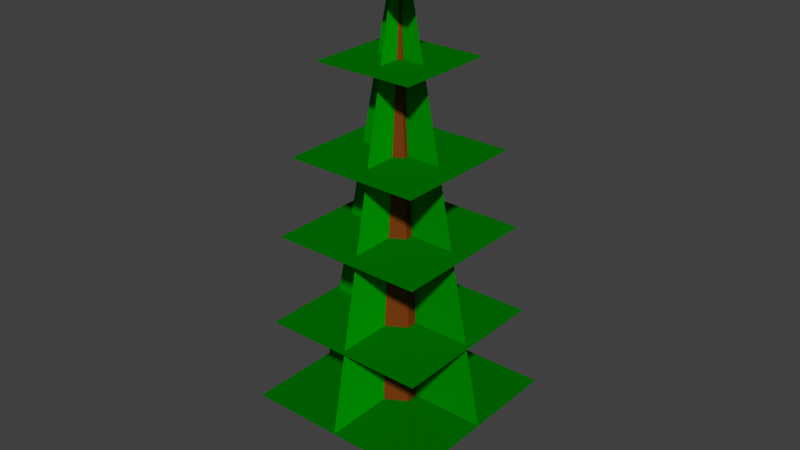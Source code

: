# Source: tree.blend  (saved by Blender 2.76.0; exported with 4.5.12 LTS)
import bpy
from mathutils import Matrix  # noqa: F401  (used for matrix-valued properties, if any)

bpy.ops.wm.read_factory_settings(use_empty=True)
scene = bpy.context.scene
scene.name = 'Scene'

# ---- collections
col_collection_1 = bpy.data.collections.new('Collection 1'); scene.collection.children.link(col_collection_1)

# ---- materials (node trees are filled in below, after node groups)
mat_material_002 = bpy.data.materials.new('Material.002')
mat_material_002.alpha_threshold = 0.0
mat_material_002.use_transparent_shadow = False
mat_material_002.diffuse_color = (0.0, 0.1789, 0.0, 1.0)
mat_material_002.roughness = 0.5
mat_material_001 = bpy.data.materials.new('Material.001')
mat_material_001.alpha_threshold = 0.0
mat_material_001.use_transparent_shadow = False
mat_material_001.diffuse_color = (0.0, 0.1679, 0.0, 1.0)
mat_material_001.roughness = 0.5
mat_material_004 = bpy.data.materials.new('Material.004')
mat_material_004.alpha_threshold = 0.0
mat_material_004.use_transparent_shadow = False
mat_material_004.diffuse_color = (8.669e-05, 0.2738, 0.0, 1.0)
mat_material_004.roughness = 0.5
mat_material_003 = bpy.data.materials.new('Material.003')
mat_material_003.alpha_threshold = 0.0
mat_material_003.use_transparent_shadow = False
mat_material_003.diffuse_color = (0.0, 0.4292, 0.0, 1.0)
mat_material_003.roughness = 0.5
mat_material_005 = bpy.data.materials.new('Material.005')
mat_material_005.alpha_threshold = 0.0
mat_material_005.use_transparent_shadow = False
mat_material_005.diffuse_color = (0.196, 0.04357, 0.005682, 1.0)
mat_material_005.roughness = 0.5

# ---- material node trees

# ---- world
world_world = bpy.data.worlds.new('World'); scene.world = world_world
world_world.color = (0.05088, 0.05088, 0.05088)
world_world.use_sun_shadow = False
world_world.sun_shadow_jitter_overblur = 0.0
world_world.cycles.sampling_method = 'MANUAL'
world_world.cycles.sample_map_resolution = 256

# ---- meshes
me_plane_003 = bpy.data.meshes.new('Plane.003')
me_plane_003.from_pydata([(-1.0, -1.0, 0.0), (1.0, -1.0, 0.0), (-1.0, 1.0, 0.0), (1.0, 1.0, 0.0)], [], [(0, 1, 3, 2)])
me_plane_003.materials.append(mat_material_002)
me_plane_003.use_remesh_preserve_volume = False
me_plane_003.use_remesh_preserve_attributes = False
me_plane_003.use_mirror_vertex_groups = False
me_plane_003.update()
me_plane_002 = bpy.data.meshes.new('Plane.002')
me_plane_002.from_pydata([(-1.0, -1.0, 0.0), (1.0, -1.0, 0.0), (-1.0, 1.0, 0.0), (1.0, 1.0, 0.0)], [], [(0, 1, 3, 2)])
me_plane_002.materials.append(mat_material_001)
me_plane_002.use_remesh_preserve_volume = False
me_plane_002.use_remesh_preserve_attributes = False
me_plane_002.use_mirror_vertex_groups = False
me_plane_002.update()
me_plane_001 = bpy.data.meshes.new('Plane.001')
me_plane_001.from_pydata([(-5.9, 0.0, -2.142e-07), (-1.064, -1.0, -9.021e-08), (-1.064, 1.0, -9.021e-08)], [], [(0, 1, 2)])
me_plane_001.materials.append(mat_material_004)
me_plane_001.use_remesh_preserve_volume = False
me_plane_001.use_remesh_preserve_attributes = False
me_plane_001.use_mirror_vertex_groups = False
me_plane_001.update()
me_plane = bpy.data.meshes.new('Plane')
me_plane.from_pydata([(-5.9, 0.0, -2.142e-07), (-1.064, -1.0, -9.021e-08), (-1.064, 1.0, -9.021e-08)], [], [(0, 1, 2)])
me_plane.materials.append(mat_material_003)
me_plane.use_remesh_preserve_volume = False
me_plane.use_remesh_preserve_attributes = False
me_plane.use_mirror_vertex_groups = False
me_plane.update()
me_cylinder = bpy.data.meshes.new('Cylinder')
me_cylinder.from_pydata([(0.0, 0.4378, 0.02081), (0.0, 0.4378, 1.895), (0.3791, 0.2189, 0.02081), (0.3791, 0.2189, 1.895), (0.3791, -0.2189, 0.02081), (0.3791, -0.2189, 1.895), (-3.827e-08, -0.4378, 0.02081), (-3.827e-08, -0.4378, 1.895), (-0.3791, -0.2189, 0.02081), (-0.3791, -0.2189, 1.895), (-0.3791, 0.2189, 0.02081), (-0.3791, 0.2189, 1.895), (-9.934e-09, -4.967e-09, 6.031)], [], [(0, 1, 3, 2), (2, 3, 5, 4), (4, 5, 7, 6), (6, 7, 9, 8), (10, 11, 1, 0), (8, 9, 11, 10), (0, 2, 4, 6, 8, 10), (1, 11, 12), (9, 7, 12), (5, 3, 12), (11, 9, 12), (3, 1, 12), (7, 5, 12)])
_uv = me_cylinder.uv_layers.new(name='UVMap')
_uv.uv.foreach_set('vector', [0.0, 0.0, 1.0, 0.0, 1.0, 1.0, 0.0, 1.0, 0.0, 0.0, 1.0, 0.0, 1.0, 1.0, 0.0, 1.0, 0.0, 0.0, 1.0, 0.0, 1.0, 1.0, 0.0, 1.0, 0.0, 0.0, 1.0, 0.0, 1.0, 1.0, 0.0, 1.0, 0.0, 0.0, 1.0, 0.0, 1.0, 1.0, 0.0, 1.0, 0.0, 0.0, 1.0, 0.0, 1.0, 1.0, 0.0, 1.0, 0.5, 1.0, 0.933, 0.75, 0.933, 0.25, 0.5, 0.0, 0.06699, 0.25, 0.06699, 0.75, 0.0, 0.0, 1.0, 0.0, 1.0, 1.0, 0.0, 0.0, 1.0, 0.0, 1.0, 1.0, 0.0, 0.0, 1.0, 0.0, 1.0, 1.0, 0.0, 0.0, 1.0, 0.0, 1.0, 1.0, 0.0, 0.0, 1.0, 0.0, 1.0, 1.0, 0.0, 0.0, 1.0, 0.0, 1.0, 1.0])
me_cylinder.materials.append(mat_material_005)
me_cylinder.use_remesh_preserve_volume = False
me_cylinder.use_remesh_preserve_attributes = False
me_cylinder.use_mirror_vertex_groups = False
me_cylinder.update()

# ---- objects
ob_plane_007 = bpy.data.objects.new('Plane.007', me_plane_003)
ob_plane_006 = bpy.data.objects.new('Plane.006', me_plane_003)
ob_plane_005 = bpy.data.objects.new('Plane.005', me_plane_003)
ob_plane_004 = bpy.data.objects.new('Plane.004', me_plane_003)
ob_plane_003 = bpy.data.objects.new('Plane.003', me_plane_003)
ob_plane_002 = bpy.data.objects.new('Plane.002', me_plane_002)
ob_plane_001 = bpy.data.objects.new('Plane.001', me_plane_001)
ob_plane = bpy.data.objects.new('Plane', me_plane)
ob_cylinder = bpy.data.objects.new('Cylinder', me_cylinder)

# ---- transforms, parenting, visibility, modifiers, constraints
ob_plane_007.location = (0.0, 0.0, 5.324)
ob_plane_007.scale = (0.3957, 0.3957, 0.3957)
ob_plane_007.lineart.crease_threshold = 0.0
ob_plane_006.location = (0.0, 0.0, 4.615)
ob_plane_006.scale = (0.5278, 0.5278, 0.5278)
ob_plane_006.lineart.crease_threshold = 0.0
ob_plane_005.location = (0.0, 0.0, 3.698)
ob_plane_005.scale = (0.7076, 0.7076, 0.7076)
ob_plane_005.lineart.crease_threshold = 0.0
ob_plane_004.location = (0.0, 0.0, 2.885)
ob_plane_004.scale = (0.803, 0.803, 0.803)
ob_plane_004.lineart.crease_threshold = 0.0
ob_plane_003.location = (0.0, 0.0, 1.941)
ob_plane_003.scale = (0.8745, 0.8745, 0.8745)
ob_plane_003.lineart.crease_threshold = 0.0
ob_plane_002.location = (0.0, 0.0, 1.075)
ob_plane_002.color = (0.002949, 0.2266, 0.0, 0.8)
ob_plane_002.show_transparent = True
ob_plane_002.lineart.crease_threshold = 0.0
ob_plane_001.location = (0.0, 0.0, 0.0)
ob_plane_001.rotation_euler = (-1.571, 1.571, 0.0)
ob_plane_001.lineart.crease_threshold = 0.0
ob_plane.location = (0.0, 0.0, 0.0)
ob_plane.rotation_euler = (0.0, 1.571, 0.0)
ob_plane.lineart.crease_threshold = 0.0
ob_cylinder.location = (0.0, 0.0, 0.0)
ob_cylinder.scale = (0.5733, 0.5733, 0.8763)
ob_cylinder.lineart.crease_threshold = 0.0

# ---- collection membership
col_collection_1.objects.link(ob_plane_007)
col_collection_1.objects.link(ob_plane_006)
col_collection_1.objects.link(ob_plane_005)
col_collection_1.objects.link(ob_plane_004)
col_collection_1.objects.link(ob_plane_003)
col_collection_1.objects.link(ob_plane_002)
col_collection_1.objects.link(ob_plane_001)
col_collection_1.objects.link(ob_plane)
col_collection_1.objects.link(ob_cylinder)

# ---- scene / render settings (as saved in the file)
scene.frame_start = 1; scene.frame_end = 250; scene.frame_set(1)
scene.render.engine = 'BLENDER_EEVEE_NEXT'
scene.render.resolution_percentage = 50
scene.render.dither_intensity = 0.0
scene.cycles.use_denoising = False
scene.cycles.samples = 10
scene.cycles.sampling_pattern = 'TABULATED_SOBOL'
scene.cycles.light_sampling_threshold = 0.0
scene.cycles.use_adaptive_sampling = False
scene.cycles.use_light_tree = False
scene.cycles.blur_glossy = 0.0
scene.cycles.pixel_filter_type = 'GAUSSIAN'
scene.cycles.sample_clamp_indirect = 0.0
scene.view_settings.view_transform = 'Standard'
bpy.context.view_layer.update()

# ---- added for rendering (the .blend has no active camera and no usable light): camera, sun
cam_auto = bpy.data.cameras.new('AutoCamera')
cam_auto.lens = 50.0
cam_auto.sensor_width = 36.0
cam_auto.clip_end = 1000.0
ob_auto_camera = bpy.data.objects.new('AutoCamera', cam_auto)
scene.collection.objects.link(ob_auto_camera)
ob_auto_camera.location = (6.03856, -7.24627, 7.79002)
ob_auto_camera.rotation_euler = (1.09748, -7.21219e-08, 0.694738)
scene.camera = ob_auto_camera
light_auto_sun = bpy.data.lights.new('AutoSun', 'SUN')
light_auto_sun.energy = 3.0
light_auto_sun.angle = 0.0523599
ob_auto_sun = bpy.data.objects.new('AutoSun', light_auto_sun)
scene.collection.objects.link(ob_auto_sun)
ob_auto_sun.rotation_euler = (0.872665, 0.174533, 0.523599)
bpy.context.view_layer.update()

